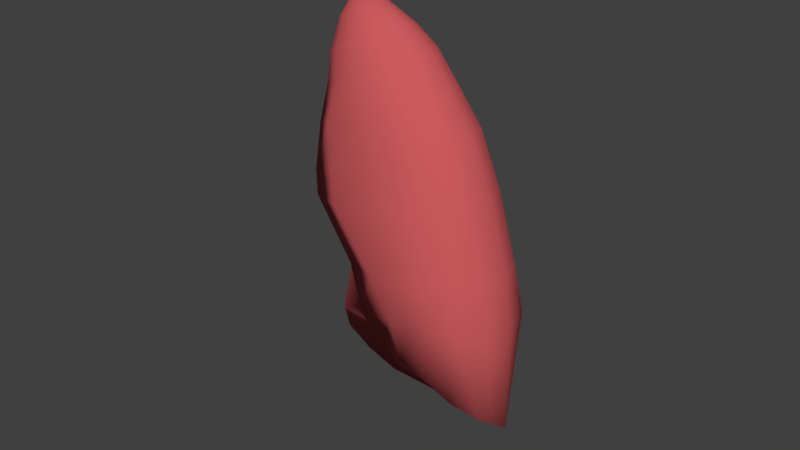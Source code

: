 # Source: L_lung.blend  (saved by Blender 2.79.0; exported with 4.5.12 LTS)
import bpy
from mathutils import Matrix  # noqa: F401  (used for matrix-valued properties, if any)

bpy.ops.wm.read_factory_settings(use_empty=True)
scene = bpy.context.scene
scene.name = 'Scene'

# ---- collections
col_collection_1 = bpy.data.collections.new('Collection 1'); scene.collection.children.link(col_collection_1)

# ---- materials (node trees are filled in below, after node groups)
mat_heart_flesh = bpy.data.materials.new('Heart flesh')
mat_heart_flesh.alpha_threshold = 0.0
mat_heart_flesh.use_transparent_shadow = False
mat_heart_flesh.diffuse_color = (0.6038, 0.1046, 0.1123, 1.0)
mat_heart_flesh.roughness = 0.5
mat_heart_flesh.specular_intensity = 0.2
mat_heart_flesh.line_color = (0.0, 0.0, 0.0, 1.0)

# ---- material node trees

# ---- world
world_world = bpy.data.worlds.new('World'); scene.world = world_world
world_world.color = (0.05088, 0.05088, 0.05088)
world_world.use_sun_shadow = False
world_world.sun_shadow_jitter_overblur = 0.0
world_world.cycles.sampling_method = 'MANUAL'

# ---- meshes
me_sphere_001 = bpy.data.meshes.new('Sphere.001')
me_sphere_001.from_pydata([(5.084, -5.464e-07, 5.258), (5.66, -4.94e-07, 4.862), (6.375, -4.207e-07, 3.904), (6.826, -3.867e-07, 3.034), (6.668, 0.5949, 3.034), (6.25, 0.4703, 3.904), (5.59, 0.2628, 4.862), (5.055, 0.1098, 5.258), (4.972, 0.2029, 5.258), (5.392, 0.4856, 4.862), (5.895, 0.8691, 3.904), (6.219, 1.099, 3.034), (5.546, 1.436, 3.034), (5.363, 1.135, 3.904), (5.095, 0.6344, 4.862), (4.848, 0.2652, 5.258), (4.701, 0.287, 5.258), (4.744, 0.6867, 4.862), (4.736, 1.229, 3.904), (4.753, 1.555, 3.034), (3.96, 1.436, 3.034), (4.109, 1.135, 3.904), (4.394, 0.6344, 4.862), (4.555, 0.2652, 5.258), (4.431, 0.2029, 5.258), (4.097, 0.4856, 4.862), (3.577, 0.8691, 3.904), (3.287, 1.099, 3.034), (2.838, 0.5949, 3.034), (3.222, 0.4703, 3.904), (3.898, 0.2628, 4.862), (4.348, 0.1098, 5.258), (4.318, -6.461e-07, 5.258), (3.829, -7.356e-07, 4.862), (3.097, -7.819e-07, 3.904), (2.68, -9.983e-07, 3.034), (3.033, -0.5949, 3.03), (3.222, -0.4703, 3.904), (3.898, -0.2628, 4.862), (4.348, -0.1098, 5.258), (4.701, -5.517e-07, 5.335), (4.431, -0.2029, 5.258), (4.097, -0.4856, 4.862), (3.577, -0.8691, 3.904), (3.287, -1.099, 3.034), (3.96, -1.436, 3.034), (4.109, -1.135, 3.904), (4.394, -0.6344, 4.862), (4.555, -0.2652, 5.258), (4.701, -0.287, 5.258), (4.744, -0.6867, 4.862), (4.736, -1.229, 3.904), (4.753, -1.555, 3.034), (5.546, -1.436, 3.034), (5.363, -1.135, 3.904), (5.095, -0.6344, 4.862), (4.848, -0.2652, 5.258), (4.972, -0.2029, 5.258), (5.392, -0.4856, 4.862), (5.895, -0.8691, 3.904), (6.219, -1.099, 3.034), (6.668, -0.5949, 3.034), (6.25, -0.4703, 3.904), (5.59, -0.2628, 4.862), (5.055, -0.1098, 5.258), (6.966, -0.6918, 1.627), (6.443, -1.278, 1.627), (5.661, -1.67, 1.627), (4.643, -1.808, 1.669), (3.258, -1.67, 1.803), (2.533, -1.278, 1.866), (2.874, -0.5967, 1.563), (2.321, -8.99e-07, 1.631), (2.508, 0.6918, 1.629), (3.034, 1.278, 1.627), (3.816, 1.67, 1.627), (4.739, 1.808, 1.627), (5.661, 1.67, 1.627), (6.443, 1.278, 1.627), (6.966, 0.6918, 1.627), (7.149, -1.873e-07, 1.627), (7.447, -0.0006384, 0.2206), (7.244, 0.7654, 0.2206), (6.665, 1.415, 0.2206), (5.799, 1.849, 0.2206), (4.778, 2.001, 0.2206), (3.756, 1.849, 0.2206), (2.884, 1.415, 0.2235), (2.082, 0.7654, 0.3211), (1.824, -0.0006392, 0.3447), (2.655, -0.6614, 0.1752), (1.713, -1.416, 0.3525), (2.9, -1.85, 0.3397), (4.611, -2.002, 0.2936), (5.799, -1.85, 0.2206), (6.665, -1.416, 0.2206), (7.244, -0.7667, 0.2206), (7.162, -0.8275, -1.791), (6.548, -1.528, -1.676), (5.63, -1.996, -1.504), (4.386, -2.16, -1.192), (2.622, -1.996, -0.8173), (1.508, -1.528, -0.4725), (2.507, -0.7139, -0.855), (1.65, -0.001157, -0.748), (1.553, 0.8252, -0.6469), (2.52, 1.526, -0.916), (3.464, 1.994, -1.099), (4.547, 2.158, -1.302), (5.63, 1.994, -1.504), (6.548, 1.526, -1.676), (7.162, 0.8252, -1.791), (7.377, -0.001156, -1.831), (7.012, -0.001862, -4.386), (6.782, 0.9067, -4.315), (6.128, 1.677, -4.111), (5.148, 2.192, -3.807), (3.992, 2.372, -3.449), (2.836, 2.192, -3.092), (1.85, 1.677, -2.788), (0.7092, 0.6295, -2.347), (0.9993, -0.2798, -2.49), (3.288, -0.7856, -3.354), (2.138, -1.681, -2.916), (3.4, -2.195, -3.318), (4.663, -2.376, -3.683), (5.432, -2.195, -3.935), (6.128, -1.681, -4.111), (6.782, -0.9105, -4.315), (6.308, -1.005, -6.205), (5.676, -1.776, -5.761), (5.007, -2.061, -5.324), (4.313, -2.137, -4.976), (3.436, -2.021, -4.953), (1.92, -1.735, -4.714), (2.732, -0.9283, -5.057), (0.2934, -0.1433, -3.665), (-0.08491, 0.6188, -3.484), (1.061, 1.85, -4.0), (2.121, 2.418, -4.402), (3.37, 2.617, -4.877), (4.62, 2.418, -5.352), (5.679, 1.85, -5.754), (6.387, 0.9999, -6.023), (6.634, -0.08655, -6.121), (4.851, 0.1323, -9.901), (3.985, 0.6224, -10.03), (2.749, 1.016, -10.01), (1.893, 1.252, -9.752), (0.7354, 1.296, -9.042), (-0.6992, 1.14, -8.19), (-1.263, 0.8084, -7.146), (-1.201, 0.2055, -5.923), (-0.6472, -0.1881, -4.999), (2.45, -0.6015, -5.618), (1.745, -1.074, -6.078), (2.431, -1.31, -6.904), (3.247, -1.317, -7.378), (4.021, -1.19, -8.339), (4.746, -0.8368, -9.115), (4.859, -0.3801, -9.511), (2.248, 0.5671, -7.7)], [], [(2, 3, 4, 5), (1, 2, 5, 6), (0, 1, 6, 7), (40, 0, 7), (40, 7, 8), (7, 6, 9, 8), (6, 5, 10, 9), (5, 4, 11, 10), (10, 11, 12, 13), (9, 10, 13, 14), (8, 9, 14, 15), (40, 8, 15), (40, 15, 16), (15, 14, 17, 16), (14, 13, 18, 17), (13, 12, 19, 18), (18, 19, 20, 21), (17, 18, 21, 22), (16, 17, 22, 23), (40, 16, 23), (40, 23, 24), (23, 22, 25, 24), (22, 21, 26, 25), (21, 20, 27, 26), (26, 27, 28, 29), (25, 26, 29, 30), (24, 25, 30, 31), (40, 24, 31), (40, 31, 32), (31, 30, 33, 32), (30, 29, 34, 33), (29, 28, 35, 34), (34, 35, 36, 37), (33, 34, 37, 38), (32, 33, 38, 39), (40, 32, 39), (40, 39, 41), (39, 38, 42, 41), (38, 37, 43, 42), (37, 36, 44, 43), (43, 44, 45, 46), (42, 43, 46, 47), (41, 42, 47, 48), (40, 41, 48), (40, 48, 49), (48, 47, 50, 49), (47, 46, 51, 50), (46, 45, 52, 51), (51, 52, 53, 54), (50, 51, 54, 55), (49, 50, 55, 56), (40, 49, 56), (40, 56, 57), (56, 55, 58, 57), (55, 54, 59, 58), (54, 53, 60, 59), (59, 60, 61, 62), (58, 59, 62, 63), (57, 58, 63, 64), (40, 57, 64), (64, 0, 40), (1, 0, 64, 63), (63, 62, 2, 1), (62, 61, 3, 2), (3, 61, 65, 80), (61, 60, 66, 65), (60, 53, 67, 66), (53, 52, 68, 67), (52, 45, 69, 68), (45, 44, 70, 69), (44, 36, 71, 70), (36, 35, 72, 71), (35, 28, 73, 72), (28, 27, 74, 73), (27, 20, 75, 74), (20, 19, 76, 75), (19, 12, 77, 76), (12, 11, 78, 77), (11, 4, 79, 78), (4, 3, 80, 79), (79, 80, 81, 82), (78, 79, 82, 83), (77, 78, 83, 84), (76, 77, 84, 85), (75, 76, 85, 86), (74, 75, 86, 87), (73, 74, 87, 88), (72, 73, 88, 89), (71, 72, 89, 90), (70, 71, 90, 91), (69, 70, 91, 92), (68, 69, 92, 93), (67, 68, 93, 94), (66, 67, 94, 95), (65, 66, 95, 96), (80, 65, 96, 81), (81, 96, 97, 112), (96, 95, 98, 97), (95, 94, 99, 98), (94, 93, 100, 99), (93, 92, 101, 100), (92, 91, 102, 101), (91, 90, 103, 102), (90, 89, 104, 103), (89, 88, 105, 104), (88, 87, 106, 105), (87, 86, 107, 106), (86, 85, 108, 107), (85, 84, 109, 108), (84, 83, 110, 109), (83, 82, 111, 110), (82, 81, 112, 111), (111, 112, 113, 114), (110, 111, 114, 115), (109, 110, 115, 116), (108, 109, 116, 117), (107, 108, 117, 118), (106, 107, 118, 119), (105, 106, 119, 120), (104, 105, 120, 121), (103, 104, 121, 122), (102, 103, 122, 123), (101, 102, 123, 124), (100, 101, 124, 125), (99, 100, 125, 126), (98, 99, 126, 127), (97, 98, 127, 128), (112, 97, 128, 113), (113, 128, 129, 144), (128, 127, 130, 129), (127, 126, 131, 130), (126, 125, 132, 131), (125, 124, 133, 132), (124, 123, 134, 133), (123, 122, 135, 134), (122, 121, 136, 135), (121, 120, 137, 136), (120, 119, 138, 137), (119, 118, 139, 138), (118, 117, 140, 139), (117, 116, 141, 140), (116, 115, 142, 141), (115, 114, 143, 142), (114, 113, 144, 143), (143, 144, 145, 146), (142, 143, 146, 147), (141, 142, 147, 148), (140, 141, 148, 149), (139, 140, 149, 150), (138, 139, 150, 151), (137, 138, 151, 152), (136, 137, 152, 153), (135, 136, 153, 154), (134, 135, 154, 155), (133, 134, 155, 156), (132, 133, 156, 157), (131, 132, 157, 158), (130, 131, 158, 159), (129, 130, 159, 160), (144, 129, 160, 145), (145, 160, 161), (160, 159, 161), (159, 158, 161), (158, 157, 161), (157, 156, 161), (156, 155, 161), (155, 154, 161), (154, 153, 161), (153, 152, 161), (152, 151, 161), (151, 150, 161), (150, 149, 161), (149, 148, 161), (148, 147, 161), (147, 146, 161), (146, 145, 161)])
me_sphere_001.polygons.foreach_set('use_smooth', [True] * 176)
me_sphere_001.materials.append(mat_heart_flesh)
me_sphere_001.use_remesh_preserve_volume = False
me_sphere_001.use_remesh_preserve_attributes = False
me_sphere_001.use_mirror_vertex_groups = False
me_sphere_001.update()

# ---- objects
ob_lung_l = bpy.data.objects.new('Lung L', me_sphere_001)

# ---- transforms, parenting, visibility, modifiers, constraints
ob_lung_l.location = (-7.947e-08, 2.842e-14, 2.477)
ob_lung_l.rotation_euler = (1.224e-08, -0.4116, -5.865e-08)
ob_lung_l.scale = (0.2885, 0.2885, 0.2885)
ob_lung_l.lineart.crease_threshold = 0.0
_m = ob_lung_l.modifiers.new('Armature', 'ARMATURE')
_m.use_bone_envelopes = True

# ---- collection membership
col_collection_1.objects.link(ob_lung_l)

# ---- scene / render settings (as saved in the file)
scene.frame_start = 1; scene.frame_end = 250; scene.frame_set(1)
scene.render.engine = 'BLENDER_EEVEE_NEXT'
scene.render.resolution_percentage = 50
scene.render.dither_intensity = 0.0
scene.cycles.use_denoising = False
scene.cycles.samples = 128
scene.cycles.sampling_pattern = 'TABULATED_SOBOL'
scene.cycles.use_adaptive_sampling = False
scene.cycles.use_light_tree = False
scene.cycles.blur_glossy = 0.0
scene.cycles.sample_clamp_indirect = 0.0
scene.view_settings.view_transform = 'Standard'
bpy.context.view_layer.update()

# ---- added for rendering (the .blend has no active camera and no usable light): camera, sun
cam_auto = bpy.data.cameras.new('AutoCamera')
cam_auto.lens = 50.0
cam_auto.sensor_width = 36.0
cam_auto.clip_end = 1000.0
ob_auto_camera = bpy.data.objects.new('AutoCamera', cam_auto)
scene.collection.objects.link(ob_auto_camera)
ob_auto_camera.location = (7.2528, -7.36221, 7.1442)
ob_auto_camera.rotation_euler = (1.09748, -7.21219e-08, 0.694738)
scene.camera = ob_auto_camera
light_auto_sun = bpy.data.lights.new('AutoSun', 'SUN')
light_auto_sun.energy = 3.0
light_auto_sun.angle = 0.0523599
ob_auto_sun = bpy.data.objects.new('AutoSun', light_auto_sun)
scene.collection.objects.link(ob_auto_sun)
ob_auto_sun.rotation_euler = (0.872665, 0.174533, 0.523599)
bpy.context.view_layer.update()
